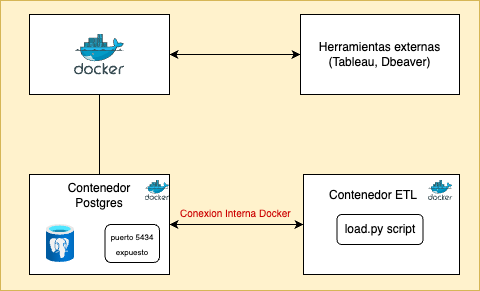

The diagram above was exported from draw.io. Its source (the exported page's mxGraphModel, read from the mxfile embedded in the PNG):
<mxGraphModel dx="789" dy="502" grid="1" gridSize="10" guides="1" tooltips="1" connect="1" arrows="1" fold="1" page="1" pageScale="1" pageWidth="827" pageHeight="1169" math="0" shadow="0">
  <root>
    <mxCell id="0" />
    <mxCell id="1" parent="0" />
    <mxCell id="nwTzTUAUzvCjeJJQ1qcn-18" value="" style="rounded=0;whiteSpace=wrap;html=1;fillColor=#fff2cc;strokeColor=#d6b656;" vertex="1" parent="1">
      <mxGeometry x="41" y="66" width="479" height="290" as="geometry" />
    </mxCell>
    <mxCell id="nwTzTUAUzvCjeJJQ1qcn-4" value="" style="rounded=0;orthogonalLoop=1;jettySize=auto;html=1;strokeColor=none;" edge="1" parent="1" source="nwTzTUAUzvCjeJJQ1qcn-1" target="nwTzTUAUzvCjeJJQ1qcn-3">
      <mxGeometry relative="1" as="geometry" />
    </mxCell>
    <mxCell id="nwTzTUAUzvCjeJJQ1qcn-6" style="edgeStyle=orthogonalEdgeStyle;rounded=0;orthogonalLoop=1;jettySize=auto;html=1;entryX=0.5;entryY=0;entryDx=0;entryDy=0;endArrow=none;endFill=0;" edge="1" parent="1" source="nwTzTUAUzvCjeJJQ1qcn-1" target="nwTzTUAUzvCjeJJQ1qcn-3">
      <mxGeometry relative="1" as="geometry" />
    </mxCell>
    <mxCell id="nwTzTUAUzvCjeJJQ1qcn-14" value="" style="edgeStyle=orthogonalEdgeStyle;rounded=0;orthogonalLoop=1;jettySize=auto;html=1;startArrow=classic;startFill=1;" edge="1" parent="1" source="nwTzTUAUzvCjeJJQ1qcn-1" target="nwTzTUAUzvCjeJJQ1qcn-13">
      <mxGeometry relative="1" as="geometry" />
    </mxCell>
    <mxCell id="nwTzTUAUzvCjeJJQ1qcn-1" value="" style="rounded=0;whiteSpace=wrap;html=1;" vertex="1" parent="1">
      <mxGeometry x="70" y="80" width="140" height="80" as="geometry" />
    </mxCell>
    <mxCell id="nwTzTUAUzvCjeJJQ1qcn-2" value="" style="image;sketch=0;aspect=fixed;html=1;points=[];align=center;fontSize=12;image=img/lib/mscae/Docker.svg;" vertex="1" parent="1">
      <mxGeometry x="115" y="99.5" width="50" height="41" as="geometry" />
    </mxCell>
    <mxCell id="nwTzTUAUzvCjeJJQ1qcn-8" value="" style="edgeStyle=orthogonalEdgeStyle;rounded=0;orthogonalLoop=1;jettySize=auto;html=1;startArrow=classic;startFill=1;" edge="1" parent="1" source="nwTzTUAUzvCjeJJQ1qcn-3" target="nwTzTUAUzvCjeJJQ1qcn-7">
      <mxGeometry relative="1" as="geometry" />
    </mxCell>
    <mxCell id="nwTzTUAUzvCjeJJQ1qcn-3" value="" style="rounded=0;whiteSpace=wrap;html=1;" vertex="1" parent="1">
      <mxGeometry x="70" y="240" width="140" height="100" as="geometry" />
    </mxCell>
    <mxCell id="nwTzTUAUzvCjeJJQ1qcn-5" value="" style="image;aspect=fixed;html=1;points=[];align=center;fontSize=12;image=img/lib/azure2/databases/Azure_Database_PostgreSQL_Server.svg;" vertex="1" parent="1">
      <mxGeometry x="86.5" y="290" width="28.5" height="38" as="geometry" />
    </mxCell>
    <mxCell id="nwTzTUAUzvCjeJJQ1qcn-7" value="" style="rounded=0;whiteSpace=wrap;html=1;" vertex="1" parent="1">
      <mxGeometry x="344" y="240" width="156" height="100" as="geometry" />
    </mxCell>
    <mxCell id="nwTzTUAUzvCjeJJQ1qcn-9" value="" style="image;sketch=0;aspect=fixed;html=1;points=[];align=center;fontSize=12;image=img/lib/mscae/Docker.svg;" vertex="1" parent="1">
      <mxGeometry x="185.61" y="246" width="24.39" height="20" as="geometry" />
    </mxCell>
    <mxCell id="nwTzTUAUzvCjeJJQ1qcn-10" value="Contenedor ETL" style="text;html=1;align=center;verticalAlign=middle;whiteSpace=wrap;rounded=0;" vertex="1" parent="1">
      <mxGeometry x="359" y="246" width="110" height="30" as="geometry" />
    </mxCell>
    <mxCell id="nwTzTUAUzvCjeJJQ1qcn-11" value="load.py script" style="rounded=1;whiteSpace=wrap;html=1;" vertex="1" parent="1">
      <mxGeometry x="377.5" y="280" width="86" height="30" as="geometry" />
    </mxCell>
    <mxCell id="nwTzTUAUzvCjeJJQ1qcn-12" value="" style="image;sketch=0;aspect=fixed;html=1;points=[];align=center;fontSize=12;image=img/lib/mscae/Docker.svg;" vertex="1" parent="1">
      <mxGeometry x="469" y="246" width="24.39" height="20" as="geometry" />
    </mxCell>
    <mxCell id="nwTzTUAUzvCjeJJQ1qcn-13" value="Herramientas externas&lt;div&gt;(Tableau, Dbeaver)&lt;/div&gt;" style="rounded=0;whiteSpace=wrap;html=1;" vertex="1" parent="1">
      <mxGeometry x="341" y="80" width="159" height="80" as="geometry" />
    </mxCell>
    <mxCell id="nwTzTUAUzvCjeJJQ1qcn-15" value="Contenedor Postgres" style="text;html=1;align=center;verticalAlign=middle;whiteSpace=wrap;rounded=0;" vertex="1" parent="1">
      <mxGeometry x="85" y="246" width="110" height="30" as="geometry" />
    </mxCell>
    <mxCell id="nwTzTUAUzvCjeJJQ1qcn-17" value="&lt;font style=&quot;font-size: 8px;&quot;&gt;puerto 5434&lt;/font&gt;&lt;div&gt;&lt;font style=&quot;font-size: 8px;&quot;&gt;expuesto&lt;/font&gt;&lt;/div&gt;" style="rounded=1;whiteSpace=wrap;html=1;" vertex="1" parent="1">
      <mxGeometry x="145.61" y="290" width="54.39" height="38" as="geometry" />
    </mxCell>
    <mxCell id="nwTzTUAUzvCjeJJQ1qcn-19" value="Conexion Interna Docker" style="text;whiteSpace=wrap;html=1;fontSize=10;fontColor=#CC0000;" vertex="1" parent="1">
      <mxGeometry x="219" y="266" width="140" height="20" as="geometry" />
    </mxCell>
  </root>
</mxGraphModel>